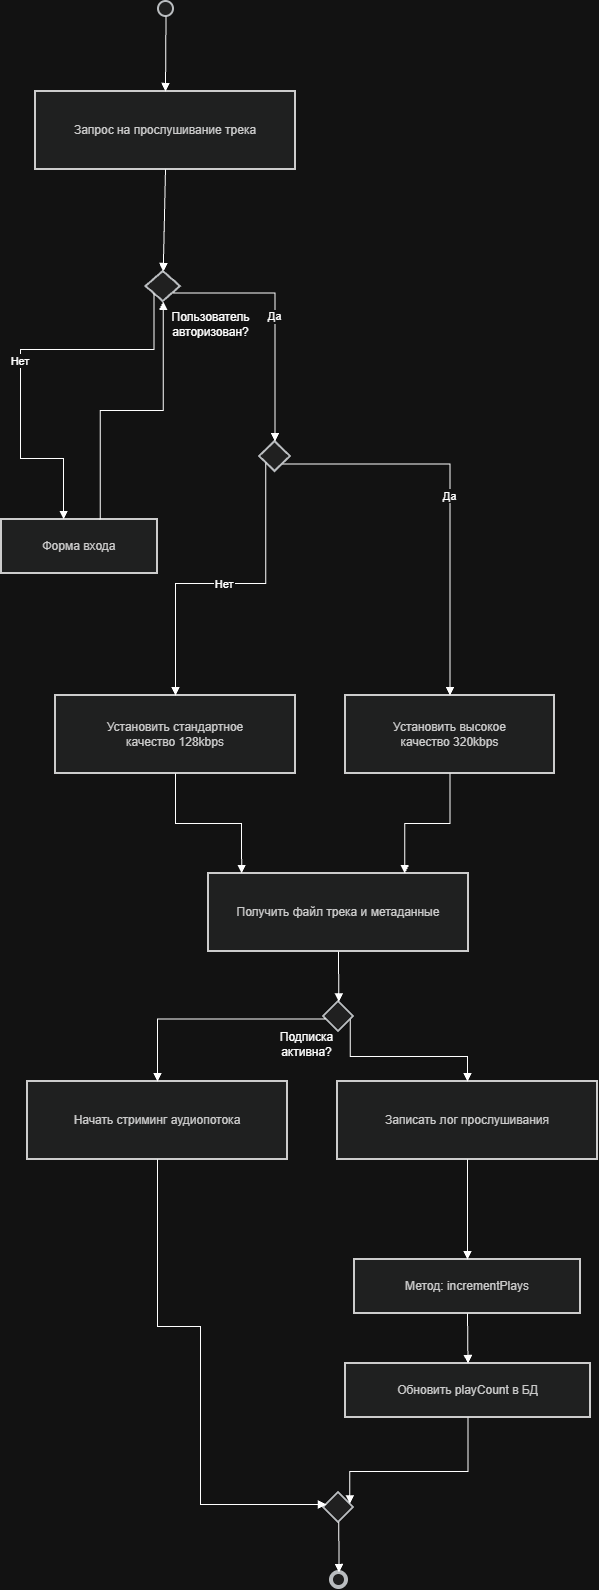

The diagram above was exported from draw.io. Its source (the exported page's mxGraphModel, read from the mxfile embedded in the PNG):
<mxGraphModel dx="2544" dy="1640" grid="1" gridSize="10" guides="1" tooltips="1" connect="1" arrows="1" fold="1" page="1" pageScale="1" pageWidth="827" pageHeight="1169" math="0" shadow="0">
  <root>
    <mxCell id="0" />
    <mxCell id="1" parent="0" />
    <mxCell id="ynbDwdRkXlA-9HJaLpPi-4" parent="1" style="ellipse;aspect=fixed;strokeWidth=2;whiteSpace=wrap;fillColor=#eeeeee;strokeColor=#36393d;" value="" vertex="1">
      <mxGeometry height="15" width="15" x="238" y="20" as="geometry" />
    </mxCell>
    <mxCell id="ynbDwdRkXlA-9HJaLpPi-5" parent="1" style="whiteSpace=wrap;strokeWidth=2;fillColor=light-dark(#eeeeee,#1f2020);strokeColor=light-dark(#999999,#cccccc);fontColor=light-dark(#333333,#cccccc);" value="Запрос на прослушивание трека" vertex="1">
      <mxGeometry height="78" width="260" x="115" y="110" as="geometry" />
    </mxCell>
    <mxCell id="ynbDwdRkXlA-9HJaLpPi-6" parent="1" style="rhombus;strokeWidth=2;whiteSpace=wrap;fillColor=#eeeeee;strokeColor=#36393d;" value="" vertex="1">
      <mxGeometry height="30" width="34.5" x="225.5" y="290" as="geometry" />
    </mxCell>
    <mxCell id="ynbDwdRkXlA-9HJaLpPi-7" parent="1" style="whiteSpace=wrap;strokeWidth=2;fillColor=light-dark(#eeeeee,#1f2020);strokeColor=light-dark(#999999,#cccccc);fontColor=light-dark(#333333,#cccccc);" value="Форма входа" vertex="1">
      <mxGeometry height="54" width="156" x="81" y="538" as="geometry" />
    </mxCell>
    <mxCell id="ynbDwdRkXlA-9HJaLpPi-8" parent="1" style="rhombus;strokeWidth=2;whiteSpace=wrap;fillColor=#eeeeee;strokeColor=#36393d;" value="" vertex="1">
      <mxGeometry height="30" width="31" x="339" y="460" as="geometry" />
    </mxCell>
    <mxCell id="ynbDwdRkXlA-9HJaLpPi-9" parent="1" style="whiteSpace=wrap;strokeWidth=2;fillColor=light-dark(#eeeeee,#1f2020);strokeColor=light-dark(#999999,#cccccc);fontColor=light-dark(#333333,#cccccc);" value="Установить стандартное&#10;качество 128kbps" vertex="1">
      <mxGeometry height="78" width="240" x="135" y="714" as="geometry" />
    </mxCell>
    <mxCell id="ynbDwdRkXlA-9HJaLpPi-10" parent="1" style="whiteSpace=wrap;strokeWidth=2;fillColor=light-dark(#eeeeee,#1f2020);strokeColor=light-dark(#999999,#cccccc);fontColor=light-dark(#333333,#cccccc);" value="Установить высокое&#10;качество 320kbps" vertex="1">
      <mxGeometry height="78" width="209" x="425" y="714" as="geometry" />
    </mxCell>
    <mxCell id="ynbDwdRkXlA-9HJaLpPi-11" parent="1" style="whiteSpace=wrap;strokeWidth=2;fillColor=light-dark(#eeeeee,#1f2020);strokeColor=light-dark(#999999,#cccccc);fontColor=light-dark(#333333,#cccccc);" value="Получить файл трека и метаданные" vertex="1">
      <mxGeometry height="78" width="260" x="288" y="892" as="geometry" />
    </mxCell>
    <mxCell id="ynbDwdRkXlA-9HJaLpPi-12" parent="1" style="rhombus;strokeWidth=2;whiteSpace=wrap;fillColor=#eeeeee;strokeColor=#36393d;" value="" vertex="1">
      <mxGeometry height="30" width="30" x="403" y="1020" as="geometry" />
    </mxCell>
    <mxCell id="ynbDwdRkXlA-9HJaLpPi-13" parent="1" style="whiteSpace=wrap;strokeWidth=2;fillColor=light-dark(#eeeeee,#1f2020);strokeColor=light-dark(#999999,#cccccc);fontColor=light-dark(#333333,#cccccc);" value="Начать стриминг аудиопотока" vertex="1">
      <mxGeometry height="78" width="260" x="107" y="1100" as="geometry" />
    </mxCell>
    <mxCell id="ynbDwdRkXlA-9HJaLpPi-14" parent="1" style="whiteSpace=wrap;strokeWidth=2;fillColor=light-dark(#eeeeee,#1f2020);strokeColor=light-dark(#999999,#cccccc);fontColor=light-dark(#333333,#cccccc);" value="Записать лог прослушивания" vertex="1">
      <mxGeometry height="78" width="260" x="417" y="1100" as="geometry" />
    </mxCell>
    <mxCell id="ynbDwdRkXlA-9HJaLpPi-15" parent="1" style="whiteSpace=wrap;strokeWidth=2;fillColor=light-dark(#eeeeee,#1f2020);strokeColor=light-dark(#999999,#cccccc);fontColor=light-dark(#333333,#cccccc);" value="Метод: incrementPlays" vertex="1">
      <mxGeometry height="54" width="226" x="434" y="1278" as="geometry" />
    </mxCell>
    <mxCell id="ynbDwdRkXlA-9HJaLpPi-16" parent="1" style="whiteSpace=wrap;strokeWidth=2;fillColor=light-dark(#eeeeee,#1f2020);strokeColor=light-dark(#999999,#cccccc);fontColor=light-dark(#333333,#cccccc);" value="Обновить playCount в БД" vertex="1">
      <mxGeometry height="54" width="245" x="425" y="1382" as="geometry" />
    </mxCell>
    <mxCell id="ynbDwdRkXlA-9HJaLpPi-17" parent="1" style="rhombus;strokeWidth=2;whiteSpace=wrap;fillColor=#eeeeee;strokeColor=#36393d;" value="" vertex="1">
      <mxGeometry height="30" width="30" x="403" y="1511" as="geometry" />
    </mxCell>
    <mxCell id="ynbDwdRkXlA-9HJaLpPi-18" parent="1" style="ellipse;aspect=fixed;strokeWidth=4;whiteSpace=wrap;fillColor=#eeeeee;strokeColor=#36393d;" value="" vertex="1">
      <mxGeometry height="15" width="15" x="411" y="1591" as="geometry" />
    </mxCell>
    <mxCell id="ynbDwdRkXlA-9HJaLpPi-19" edge="1" parent="1" source="ynbDwdRkXlA-9HJaLpPi-4" style="curved=1;startArrow=none;endArrow=block;exitX=0.47;exitY=1;entryX=0.5;entryY=0;rounded=0;" target="ynbDwdRkXlA-9HJaLpPi-5" value="">
      <mxGeometry relative="1" as="geometry">
        <Array as="points" />
      </mxGeometry>
    </mxCell>
    <mxCell id="ynbDwdRkXlA-9HJaLpPi-20" edge="1" parent="1" source="ynbDwdRkXlA-9HJaLpPi-5" style="curved=1;startArrow=none;endArrow=block;exitX=0.5;exitY=1;entryX=0.5;entryY=0;rounded=0;" target="ynbDwdRkXlA-9HJaLpPi-6" value="">
      <mxGeometry relative="1" as="geometry">
        <Array as="points" />
      </mxGeometry>
    </mxCell>
    <mxCell id="ynbDwdRkXlA-9HJaLpPi-21" edge="1" parent="1" source="ynbDwdRkXlA-9HJaLpPi-6" style="startArrow=none;endArrow=block;exitX=0;exitY=0.92;entryX=0.4;entryY=0.01;rounded=0;edgeStyle=orthogonalEdgeStyle;" target="ynbDwdRkXlA-9HJaLpPi-7" value="Нет">
      <mxGeometry relative="1" as="geometry">
        <Array as="points">
          <mxPoint x="100" y="368" />
          <mxPoint x="100" y="477" />
          <mxPoint x="143" y="477" />
        </Array>
      </mxGeometry>
    </mxCell>
    <mxCell id="ynbDwdRkXlA-9HJaLpPi-22" edge="1" parent="1" source="ynbDwdRkXlA-9HJaLpPi-7" style="startArrow=none;endArrow=block;exitX=0.63;exitY=0.01;entryX=0.5;entryY=1;rounded=0;edgeStyle=orthogonalEdgeStyle;" target="ynbDwdRkXlA-9HJaLpPi-6" value="">
      <mxGeometry relative="1" as="geometry" />
    </mxCell>
    <mxCell id="ynbDwdRkXlA-9HJaLpPi-23" edge="1" parent="1" source="ynbDwdRkXlA-9HJaLpPi-6" style="startArrow=none;endArrow=block;exitX=1;exitY=0.87;entryX=0.5;entryY=0;rounded=0;edgeStyle=orthogonalEdgeStyle;" target="ynbDwdRkXlA-9HJaLpPi-8" value="Да">
      <mxGeometry relative="1" as="geometry" />
    </mxCell>
    <mxCell id="ynbDwdRkXlA-9HJaLpPi-24" edge="1" parent="1" source="ynbDwdRkXlA-9HJaLpPi-8" style="startArrow=none;endArrow=block;exitX=0;exitY=0.84;entryX=0.5;entryY=-0.01;rounded=0;edgeStyle=orthogonalEdgeStyle;" target="ynbDwdRkXlA-9HJaLpPi-9" value="Нет">
      <mxGeometry relative="1" as="geometry" />
    </mxCell>
    <mxCell id="ynbDwdRkXlA-9HJaLpPi-25" edge="1" parent="1" source="ynbDwdRkXlA-9HJaLpPi-8" style="startArrow=none;endArrow=block;exitX=1;exitY=1;entryX=0.5;entryY=-0.01;rounded=0;edgeStyle=orthogonalEdgeStyle;" target="ynbDwdRkXlA-9HJaLpPi-10" value="Да">
      <mxGeometry relative="1" as="geometry" />
    </mxCell>
    <mxCell id="ynbDwdRkXlA-9HJaLpPi-26" edge="1" parent="1" source="ynbDwdRkXlA-9HJaLpPi-9" style="startArrow=none;endArrow=block;exitX=0.5;exitY=0.99;entryX=0.12;entryY=-0.01;rounded=0;edgeStyle=orthogonalEdgeStyle;" target="ynbDwdRkXlA-9HJaLpPi-11" value="">
      <mxGeometry relative="1" as="geometry" />
    </mxCell>
    <mxCell id="ynbDwdRkXlA-9HJaLpPi-27" edge="1" parent="1" source="ynbDwdRkXlA-9HJaLpPi-10" style="startArrow=none;endArrow=block;exitX=0.5;exitY=0.99;entryX=0.76;entryY=-0.01;rounded=0;edgeStyle=orthogonalEdgeStyle;" target="ynbDwdRkXlA-9HJaLpPi-11" value="">
      <mxGeometry relative="1" as="geometry" />
    </mxCell>
    <mxCell id="ynbDwdRkXlA-9HJaLpPi-28" edge="1" parent="1" source="ynbDwdRkXlA-9HJaLpPi-11" style="curved=1;startArrow=none;endArrow=block;exitX=0.5;exitY=0.99;entryX=0.51;entryY=-0.01;rounded=0;" target="ynbDwdRkXlA-9HJaLpPi-12" value="">
      <mxGeometry relative="1" as="geometry">
        <Array as="points" />
      </mxGeometry>
    </mxCell>
    <mxCell id="ynbDwdRkXlA-9HJaLpPi-29" edge="1" parent="1" source="ynbDwdRkXlA-9HJaLpPi-12" style="startArrow=none;endArrow=block;exitX=0.01;exitY=0.6;entryX=0.5;entryY=-0.01;rounded=0;edgeStyle=orthogonalEdgeStyle;" target="ynbDwdRkXlA-9HJaLpPi-13" value="">
      <mxGeometry relative="1" as="geometry" />
    </mxCell>
    <mxCell id="ynbDwdRkXlA-9HJaLpPi-30" edge="1" parent="1" source="ynbDwdRkXlA-9HJaLpPi-12" style="startArrow=none;endArrow=block;exitX=1.01;exitY=0.64;entryX=0.5;entryY=-0.01;rounded=0;edgeStyle=orthogonalEdgeStyle;" target="ynbDwdRkXlA-9HJaLpPi-14" value="">
      <mxGeometry relative="1" as="geometry" />
    </mxCell>
    <mxCell id="ynbDwdRkXlA-9HJaLpPi-31" edge="1" parent="1" source="ynbDwdRkXlA-9HJaLpPi-14" style="curved=1;startArrow=none;endArrow=block;exitX=0.5;exitY=0.99;entryX=0.5;entryY=-0.01;rounded=0;" target="ynbDwdRkXlA-9HJaLpPi-15" value="">
      <mxGeometry relative="1" as="geometry">
        <Array as="points" />
      </mxGeometry>
    </mxCell>
    <mxCell id="ynbDwdRkXlA-9HJaLpPi-32" edge="1" parent="1" source="ynbDwdRkXlA-9HJaLpPi-15" style="curved=1;startArrow=none;endArrow=block;exitX=0.5;exitY=0.99;entryX=0.5;entryY=-0.01;rounded=0;" target="ynbDwdRkXlA-9HJaLpPi-16" value="">
      <mxGeometry relative="1" as="geometry">
        <Array as="points" />
      </mxGeometry>
    </mxCell>
    <mxCell id="ynbDwdRkXlA-9HJaLpPi-33" edge="1" parent="1" source="ynbDwdRkXlA-9HJaLpPi-13" style="startArrow=none;endArrow=block;exitX=0.5;exitY=0.99;entryX=0.01;entryY=0.38;rounded=0;edgeStyle=orthogonalEdgeStyle;" target="ynbDwdRkXlA-9HJaLpPi-17" value="">
      <mxGeometry relative="1" as="geometry">
        <Array as="points">
          <mxPoint x="237" y="1345" />
          <mxPoint x="280" y="1345" />
          <mxPoint x="280" y="1523" />
        </Array>
      </mxGeometry>
    </mxCell>
    <mxCell id="ynbDwdRkXlA-9HJaLpPi-34" edge="1" parent="1" source="ynbDwdRkXlA-9HJaLpPi-16" style="startArrow=none;endArrow=block;exitX=0.5;exitY=0.99;entryX=1.01;entryY=0.33;rounded=0;edgeStyle=orthogonalEdgeStyle;" target="ynbDwdRkXlA-9HJaLpPi-17" value="">
      <mxGeometry relative="1" as="geometry">
        <Array as="points">
          <mxPoint x="547" y="1490" />
          <mxPoint x="429" y="1490" />
        </Array>
      </mxGeometry>
    </mxCell>
    <mxCell id="ynbDwdRkXlA-9HJaLpPi-35" edge="1" parent="1" source="ynbDwdRkXlA-9HJaLpPi-17" style="curved=1;startArrow=none;endArrow=block;exitX=0.51;exitY=0.99;entryX=0.49;entryY=-0.03;rounded=0;" target="ynbDwdRkXlA-9HJaLpPi-18" value="">
      <mxGeometry relative="1" as="geometry">
        <Array as="points" />
      </mxGeometry>
    </mxCell>
    <mxCell id="4BDEJFRJIJ9GU3V_G229-1" parent="1" style="text;align=center;fontStyle=1;verticalAlign=middle;spacingLeft=3;spacingRight=3;strokeColor=none;rotatable=0;points=[[0,0.5],[1,0.5]];portConstraint=eastwest;html=1;" value="&lt;span style=&quot;font-weight: 400; text-wrap-mode: wrap;&quot;&gt;Подписка&lt;/span&gt;&lt;br style=&quot;padding: 0px; margin: 0px; font-weight: 400; text-wrap-mode: wrap;&quot;&gt;&lt;span style=&quot;font-weight: 400; text-wrap-mode: wrap;&quot;&gt;активна?&lt;/span&gt;" vertex="1">
      <mxGeometry height="26" width="80" x="346" y="1050" as="geometry" />
    </mxCell>
    <mxCell id="4BDEJFRJIJ9GU3V_G229-2" parent="1" style="text;align=center;fontStyle=1;verticalAlign=middle;spacingLeft=3;spacingRight=3;strokeColor=none;rotatable=0;points=[[0,0.5],[1,0.5]];portConstraint=eastwest;html=1;" value="&lt;span style=&quot;font-weight: 400; text-wrap-mode: wrap;&quot;&gt;Пользователь&lt;/span&gt;&lt;br style=&quot;padding: 0px; margin: 0px; font-weight: 400; text-wrap-mode: wrap;&quot;&gt;&lt;span style=&quot;font-weight: 400; text-wrap-mode: wrap;&quot;&gt;авторизован?&lt;/span&gt;" vertex="1">
      <mxGeometry height="26" width="80" x="250" y="330" as="geometry" />
    </mxCell>
  </root>
</mxGraphModel>